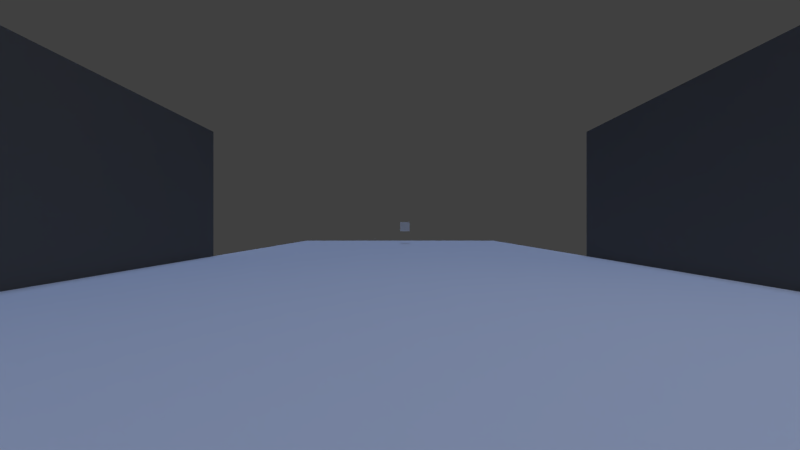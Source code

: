 # Source: ScenaBaseFNon_piuFunzionante.blend  (saved by Blender 2.75.0; exported with 4.5.12 LTS)
import bpy
from mathutils import Matrix  # noqa: F401  (used for matrix-valued properties, if any)

bpy.ops.wm.read_factory_settings(use_empty=True)
scene = bpy.context.scene
scene.name = 'Scene'

# ---- collections
col_collection_1 = bpy.data.collections.new('Collection 1'); scene.collection.children.link(col_collection_1)

# ---- materials (node trees are filled in below, after node groups)
mat_material_001 = bpy.data.materials.new('Material.001')
mat_material_001.alpha_threshold = 0.0
mat_material_001.use_transparent_shadow = False
mat_material_001.diffuse_color = (0.1424, 0.1424, 0.1424, 1.0)
mat_material_001.roughness = 0.5
mat_material = bpy.data.materials.new('Material')
mat_material.alpha_threshold = 0.0
mat_material.use_transparent_shadow = False
mat_material.roughness = 0.5
mat_track_cam = bpy.data.materials.new('track_cam')
mat_track_cam.alpha_threshold = 0.0
mat_track_cam.use_transparent_shadow = False
mat_track_cam.diffuse_color = (0.0691, 1.0, 0.0, 1.0)
mat_track_cam.roughness = 0.5
mat_material_002 = bpy.data.materials.new('Material.002')
mat_material_002.alpha_threshold = 0.0
mat_material_002.use_transparent_shadow = False
mat_material_002.roughness = 0.5

# ---- material node trees

# ---- world
world_world = bpy.data.worlds.new('World'); scene.world = world_world
world_world.color = (0.05127, 0.05127, 0.05127)
world_world.use_sun_shadow = False
world_world.sun_shadow_jitter_overblur = 0.0
world_world.cycles.sampling_method = 'MANUAL'
world_world.cycles.sample_map_resolution = 256

# ---- cameras
cam_camera = bpy.data.cameras.new('Camera')
cam_camera.clip_end = 100.0
cam_camera.lens = 14.92
cam_camera.sensor_width = 32.0
cam_camera.sensor_height = 18.0
cam_camera.ortho_scale = 7.314
cam_camera.lens_unit = 'FOV'
cam_camera.dof.focus_distance = 0.0
cam_camera.dof.aperture_fstop = 128.0

# ---- lights
light_hemi_001 = bpy.data.lights.new('Hemi.001', 'SUN')
light_hemi_001.color = (0.06681, 0.03768, 0.01365)
light_hemi_001.transmission_factor = 0.0
light_hemi_001.angle = 0.1993
light_hemi_001.energy = 1.0
light_hemi_001.shadow_buffer_clip_start = 0.5
light_hemi_001.shadow_soft_size = 0.1
light_hemi_001.shadow_cascade_max_distance = 1000.0
light_hemi_001.cycles.use_multiple_importance_sampling = False
light_hemi = bpy.data.lights.new('Hemi', 'SUN')
light_hemi.color = (0.3562, 0.5232, 1.0)
light_hemi.transmission_factor = 0.0
light_hemi.angle = 0.1993
light_hemi.energy = 1.0
light_hemi.shadow_buffer_clip_start = 0.5
light_hemi.shadow_soft_size = 0.1
light_hemi.shadow_cascade_max_distance = 1000.0
light_hemi.cycles.use_multiple_importance_sampling = False
light_lamp = bpy.data.lights.new('Lamp', 'POINT')
light_lamp.transmission_factor = 0.0
light_lamp.cutoff_distance = 30.0
light_lamp.energy = 100.0
light_lamp.shadow_buffer_clip_start = 1.001
light_lamp.shadow_soft_size = 0.1
light_lamp.shadow_maximum_resolution = 0.006
light_lamp.use_absolute_resolution = True
light_lamp.cycles.use_multiple_importance_sampling = False

# ---- meshes
me_plane_003 = bpy.data.meshes.new('Plane.003')
me_plane_003.from_pydata([(-1.0, -1.0, 0.0), (1.0, -1.0, 0.0), (-1.0, 1.0, 0.0), (1.0, 1.0, 0.0)], [], [(0, 1, 3, 2)])
me_plane_003.materials.append(mat_material_001)
me_plane_003.use_remesh_preserve_volume = False
me_plane_003.use_remesh_preserve_attributes = False
me_plane_003.use_mirror_vertex_groups = False
me_plane_003.update()
me_plane_001 = bpy.data.meshes.new('Plane.001')
me_plane_001.from_pydata([(-1.0, -1.0, 0.0), (1.0, -1.0, 0.0), (-1.0, 1.0, 0.0), (1.0, 1.0, 0.0)], [], [(0, 1, 3, 2)])
me_plane_001.materials.append(mat_material_001)
me_plane_001.use_remesh_preserve_volume = False
me_plane_001.use_remesh_preserve_attributes = False
me_plane_001.use_mirror_vertex_groups = False
me_plane_001.update()
me_cube_003 = bpy.data.meshes.new('Cube.003')
me_cube_003.from_pydata([(-1.0, -1.0, -1.0), (-1.0, -1.0, 1.0), (-1.0, 1.0, -1.0), (-1.0, 1.0, 1.0), (1.0, -1.0, -1.0), (1.0, -1.0, 1.0), (1.0, 1.0, -1.0), (1.0, 1.0, 1.0)], [], [(1, 3, 2, 0), (3, 7, 6, 2), (7, 5, 4, 6), (5, 1, 0, 4), (0, 2, 6, 4), (5, 7, 3, 1)])
me_cube_003.use_remesh_preserve_volume = False
me_cube_003.use_remesh_preserve_attributes = False
me_cube_003.use_mirror_vertex_groups = False
me_cube_003.update()
me_cube_002 = bpy.data.meshes.new('Cube.002')
me_cube_002.from_pydata([(-1.0, -1.0, -1.0), (-1.0, -1.0, 1.0), (-1.0, 1.0, -1.0), (-1.0, 1.0, 1.0), (1.0, -1.0, -1.0), (1.0, -1.0, 1.0), (1.0, 1.0, -1.0), (1.0, 1.0, 1.0)], [], [(1, 3, 2, 0), (3, 7, 6, 2), (7, 5, 4, 6), (5, 1, 0, 4), (0, 2, 6, 4), (5, 7, 3, 1)])
me_cube_002.use_remesh_preserve_volume = False
me_cube_002.use_remesh_preserve_attributes = False
me_cube_002.use_mirror_vertex_groups = False
me_cube_002.update()
me_cube_001 = bpy.data.meshes.new('Cube.001')
me_cube_001.from_pydata([(-1.0, -1.0, -1.0), (-1.0, -1.0, 1.0), (-1.0, 1.0, -1.0), (-1.0, 1.0, 1.0), (1.0, -1.0, -1.0), (1.0, -1.0, 1.0), (1.0, 1.0, -1.0), (1.0, 1.0, 1.0)], [], [(1, 3, 2, 0), (3, 7, 6, 2), (7, 5, 4, 6), (5, 1, 0, 4), (0, 2, 6, 4), (5, 7, 3, 1)])
me_cube_001.use_remesh_preserve_volume = False
me_cube_001.use_remesh_preserve_attributes = False
me_cube_001.use_mirror_vertex_groups = False
me_cube_001.update()
me_plane_002 = bpy.data.meshes.new('Plane.002')
me_plane_002.from_pydata([(-1.0, -1.0, 0.0), (1.0, -1.0, 0.0), (-1.0, 1.0, 0.0), (1.0, 1.0, 0.0)], [], [(0, 1, 3, 2)])
me_plane_002.materials.append(mat_material_001)
me_plane_002.use_remesh_preserve_volume = False
me_plane_002.use_remesh_preserve_attributes = False
me_plane_002.use_mirror_vertex_groups = False
me_plane_002.update()
me_plane = bpy.data.meshes.new('Plane')
me_plane.from_pydata([(-1.0, -1.0, 0.0), (1.0, -1.0, 0.0), (-1.0, 1.0, 0.0), (1.0, 1.0, 0.0)], [], [(0, 1, 3, 2)])
_uv = me_plane.uv_layers.new(name='UVMap')
_uv.uv.foreach_set('vector', [0.0002001, 0.0002, 2.0, 0.0002, 2.0, 2.0, 0.0002, 2.0])
me_plane.materials.append(mat_material)
me_plane.use_remesh_preserve_volume = False
me_plane.use_remesh_preserve_attributes = False
me_plane.use_mirror_vertex_groups = False
me_plane.update()
me_cube = bpy.data.meshes.new('Cube')
me_cube.from_pydata([(-0.5, -0.5, 1.0), (-0.5, 0.5, 1.0), (0.0, 0.0, 0.0), (0.5, -0.5, 1.0), (0.5, 0.5, 1.0)], [], [(1, 2, 0), (2, 4, 3), (0, 2, 3), (4, 2, 1)])
me_cube.polygons.foreach_set('use_smooth', [True] * 4)
me_cube.materials.append(mat_track_cam)
me_cube.use_remesh_preserve_volume = False
me_cube.use_remesh_preserve_attributes = False
me_cube.use_mirror_vertex_groups = False
me_cube.update()
me_plane_004 = bpy.data.meshes.new('Plane.004')
me_plane_004.from_pydata([(-1.0, -1.0, 0.0), (1.0, -1.0, 0.0), (-1.0, 1.0, 0.0), (1.0, 1.0, 0.0)], [], [(0, 1, 3, 2)])
_uv = me_plane_004.uv_layers.new(name='UVMap')
_uv.uv.foreach_set('vector', [0.0002001, 0.0002, 2.0, 0.0002, 2.0, 2.0, 0.0002, 2.0])
me_plane_004.materials.append(mat_material_002)
me_plane_004.use_remesh_preserve_volume = False
me_plane_004.use_remesh_preserve_attributes = False
me_plane_004.use_mirror_vertex_groups = False
me_plane_004.update()

# ---- objects
ob_plane_003 = bpy.data.objects.new('Plane.003', me_plane_003)
ob_plane_002 = bpy.data.objects.new('Plane.002', me_plane_001)
ob_cuboppositiva = bpy.data.objects.new('CuboPPositiva', me_cube_003)
ob_cubonegativa = bpy.data.objects.new('CuboNegativa', me_cube_002)
ob_cuboconvergenza = bpy.data.objects.new('CuboConvergenza', me_cube_001)
ob_plane_001 = bpy.data.objects.new('Plane.001', me_plane_002)
ob_plane = bpy.data.objects.new('Plane', me_plane)
ob_track_cam_frustum = bpy.data.objects.new('track_cam_frustum', me_cube)
ob_hemi_001 = bpy.data.objects.new('Hemi.001', light_hemi_001)
ob_hemi = bpy.data.objects.new('Hemi', light_hemi)
ob_translate = bpy.data.objects.new('translate', None)
ob_camera = bpy.data.objects.new('Camera', cam_camera)
ob_lamp = bpy.data.objects.new('Lamp', light_lamp)
ob_vr = bpy.data.objects.new('VR', None)
ob_plane_004 = bpy.data.objects.new('Plane.004', me_plane_004)

# ---- transforms, parenting, visibility, modifiers, constraints
ob_plane_003.location = (-3.0, 3.0, 0.5)
ob_plane_003.rotation_euler = (1.571, 0.0, 1.571)
ob_plane_003.scale = (3.0, 1.0, 1.0)
ob_plane_003.lineart.crease_threshold = 0.0
ob_plane_002.location = (3.0, 3.0, 0.5)
ob_plane_002.rotation_euler = (1.571, 0.0, -1.571)
ob_plane_002.scale = (3.0, 1.0, 1.0)
ob_plane_002.lineart.crease_threshold = 0.0
ob_cuboppositiva.location = (0.1331, 10.13, -0.04515)
ob_cuboppositiva.scale = (0.125, 0.125, 0.125)
ob_cuboppositiva.lineart.crease_threshold = 0.0
ob_cubonegativa.location = (-0.01312, 0.3313, -0.045)
ob_cubonegativa.scale = (0.125, 0.125, 0.125)
ob_cubonegativa.hide_viewport = True
ob_cubonegativa.hide_render = True
ob_cubonegativa.lineart.crease_threshold = 0.0
ob_cuboconvergenza.location = (0.1339, 2.13, -0.045)
ob_cuboconvergenza.scale = (0.125, 0.125, 0.125)
ob_cuboconvergenza.hide_viewport = True
ob_cuboconvergenza.hide_render = True
ob_cuboconvergenza.lineart.crease_threshold = 0.0
ob_plane_001.location = (0.0, 6.0, 0.5)
ob_plane_001.rotation_euler = (1.571, 0.0, 0.0)
ob_plane_001.scale = (3.0, 1.0, 1.0)
ob_plane_001.hide_viewport = True
ob_plane_001.hide_render = True
ob_plane_001.lineart.crease_threshold = 0.0
ob_plane.location = (0.0, 3.0, -0.5)
ob_plane.scale = (3.0, 3.0, 1.0)
ob_plane.lineart.crease_threshold = 0.0
ob_track_cam_frustum.location = (0.0, 0.0, 0.0)
ob_track_cam_frustum.hide_viewport = True
ob_track_cam_frustum.hide_render = True
ob_track_cam_frustum.lineart.crease_threshold = 0.0
ob_hemi_001.location = (-0.2232, 0.4232, 2.613)
ob_hemi_001.rotation_euler = (3.142, -0.0, 0.0)
ob_hemi_001.lineart.crease_threshold = 0.0
ob_hemi.location = (-0.2232, 0.4232, 2.613)
ob_hemi.lineart.crease_threshold = 0.0
ob_translate.location = (0.0, 0.0, 0.0)
ob_translate.empty_image_offset = (0.0, 0.0)
ob_translate.lineart.crease_threshold = 0.0
ob_camera.parent = ob_translate
ob_camera.location = (0.0, 0.0, 0.0)
ob_camera.rotation_euler = (1.571, -0.0, 0.0)
ob_camera.scale = (29.28, 13.63, 22.53)
ob_camera.lock_rotations_4d = False
ob_camera.empty_display_type = 'ARROWS'
ob_camera.color = (0.0, 0.0, 0.0, 0.0)
ob_camera.display_type = 'WIRE'
ob_camera.lineart.crease_threshold = 0.0
ob_lamp.location = (2.642, -0.5871, 4.473)
ob_lamp.rotation_euler = (0.6503, 0.05522, 1.866)
ob_lamp.lock_rotations_4d = False
ob_lamp.empty_display_type = 'ARROWS'
ob_lamp.color = (0.0, 0.0, 0.0, 0.0)
ob_lamp.lineart.crease_threshold = 0.0
ob_vr.location = (2.498, 0.0, 0.0)
ob_vr.empty_image_offset = (0.0, 0.0)
ob_vr.show_name = True
ob_vr.lineart.crease_threshold = 0.0
ob_plane_004.location = (0.0, 9.0, -0.5)
ob_plane_004.scale = (3.0, 3.0, 1.0)
ob_plane_004.lineart.crease_threshold = 0.0

# ---- collection membership
col_collection_1.objects.link(ob_plane_003)
col_collection_1.objects.link(ob_plane_002)
col_collection_1.objects.link(ob_cuboppositiva)
col_collection_1.objects.link(ob_cubonegativa)
col_collection_1.objects.link(ob_cuboconvergenza)
col_collection_1.objects.link(ob_plane_001)
col_collection_1.objects.link(ob_plane)
col_collection_1.objects.link(ob_track_cam_frustum)
col_collection_1.objects.link(ob_hemi_001)
col_collection_1.objects.link(ob_hemi)
col_collection_1.objects.link(ob_translate)
col_collection_1.objects.link(ob_camera)
col_collection_1.objects.link(ob_lamp)
col_collection_1.objects.link(ob_vr)
col_collection_1.objects.link(ob_plane_004)

# ---- scene / render settings (as saved in the file)
scene.camera = ob_camera
scene.frame_start = 1; scene.frame_end = 250; scene.frame_set(1)
scene.render.engine = 'BLENDER_EEVEE_NEXT'
scene.render.resolution_percentage = 50
scene.render.dither_intensity = 0.0
scene.cycles.use_denoising = False
scene.cycles.samples = 10
scene.cycles.sampling_pattern = 'TABULATED_SOBOL'
scene.cycles.light_sampling_threshold = 0.0
scene.cycles.use_adaptive_sampling = False
scene.cycles.use_light_tree = False
scene.cycles.blur_glossy = 0.0
scene.cycles.pixel_filter_type = 'GAUSSIAN'
scene.cycles.sample_clamp_indirect = 0.0
scene.view_settings.view_transform = 'Standard'
bpy.context.view_layer.update()
